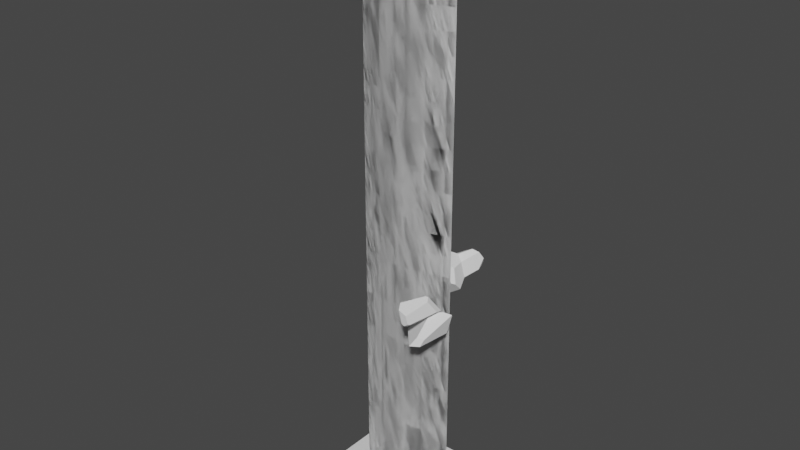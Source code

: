 # Source: LightningMesh.blend  (saved by Blender 2.81.16; exported with 4.5.12 LTS)
import bpy
from mathutils import Matrix  # noqa: F401  (used for matrix-valued properties, if any)

bpy.ops.wm.read_factory_settings(use_empty=True)
scene = bpy.context.scene
scene.name = 'Scene'

# ---- collections
col_collection = bpy.data.collections.new('Collection'); scene.collection.children.link(col_collection)

# ---- materials (node trees are filled in below, after node groups)
mat_debrie_outer = bpy.data.materials.new('Debrie_Outer')
mat_debrie_outer.alpha_threshold = 0.0
mat_debrie_outer.use_transparent_shadow = False
mat_debrie_outer.roughness = 0.5
mat_debrie_inner = bpy.data.materials.new('Debrie_Inner')
mat_debrie_inner.alpha_threshold = 0.0
mat_debrie_inner.use_transparent_shadow = False
mat_debrie_inner.roughness = 0.5

# ---- material node trees

# ---- world
world_world = bpy.data.worlds.new('World'); scene.world = world_world
world_world.use_nodes = True; world_world.node_tree.nodes.clear()
_N = world_world.node_tree.nodes; _L = world_world.node_tree.links
n0 = _N.new('ShaderNodeOutputWorld'); n0.name = 'World Output'; n0.location = (300, 300)
n1 = _N.new('ShaderNodeBackground'); n1.name = 'Background'; n1.location = (10, 300)
n1.inputs[0].default_value = (0.05088, 0.05088, 0.05088, 1.0)
_L.new(n1.outputs[0], n0.inputs[0])
n0.is_active_output = True
world_world.color = (0.05088, 0.05088, 0.05088)
world_world.use_sun_shadow = False
world_world.sun_shadow_jitter_overblur = 0.0

# ---- meshes
me_plane = bpy.data.meshes.new('Plane')
me_plane.from_pydata([(-0.5, -8.0, 0.169), (0.0, -8.0, -2.682e-07), (0.5, -8.0, 0.169), (0.5, 5.96e-08, 0.169), (0.0, 5.96e-08, 0.0), (-0.5, 5.96e-08, 0.169), (-0.5, -6.857, 0.169), (-0.5, -5.714, 0.169), (-0.5, -4.571, 0.169), (-0.5, -3.429, 0.169), (-0.5, -2.286, 0.169), (-0.5, -1.143, 0.169), (0.0, -6.857, -2.384e-07), (0.0, -5.714, -2.086e-07), (0.0, -4.571, -1.49e-07), (0.0, -3.429, -1.192e-07), (0.0, -2.286, -8.941e-08), (0.0, -1.143, -5.96e-08), (0.5, -6.857, 0.169), (0.5, -5.714, 0.169), (0.5, -4.571, 0.169), (0.5, -3.429, 0.169), (0.5, -2.286, 0.169), (0.5, -1.143, 0.169), (-0.25, -8.0, 0.05651), (-0.25, 5.96e-08, 0.05651), (-0.25, -6.857, 0.05651), (-0.25, -5.714, 0.05651), (-0.25, -4.571, 0.05651), (-0.25, -3.429, 0.05651), (-0.25, -2.286, 0.05651), (-0.25, -1.143, 0.05651), (0.25, -8.0, 0.05651), (0.25, 5.96e-08, 0.05651), (0.25, -6.857, 0.05651), (0.25, -5.714, 0.05651), (0.25, -4.571, 0.05651), (0.25, -3.429, 0.05651), (0.25, -2.286, 0.05651), (0.25, -1.143, 0.05651), (-0.5, -8.0, 0.169), (0.0, -8.0, -2.682e-07), (0.5, -8.0, 0.169), (0.5, 5.96e-08, 0.169), (0.0, 5.96e-08, 0.0), (-0.5, 5.96e-08, 0.169), (-0.5, -6.857, 0.169), (-0.5, -5.714, 0.169), (-0.5, -4.571, 0.169), (-0.5, -3.429, 0.169), (-0.5, -2.286, 0.169), (-0.5, -1.143, 0.169), (0.0, -6.857, -2.384e-07), (0.0, -5.714, -2.086e-07), (0.0, -4.571, -1.49e-07), (0.0, -3.429, -1.192e-07), (0.0, -2.286, -8.941e-08), (0.0, -1.143, -5.96e-08), (0.5, -6.857, 0.169), (0.5, -5.714, 0.169), (0.5, -4.571, 0.169), (0.5, -3.429, 0.169), (0.5, -2.286, 0.169), (0.5, -1.143, 0.169), (-0.25, -8.0, 0.05651), (-0.25, 5.96e-08, 0.05651), (-0.25, -6.857, 0.05651), (-0.25, -5.714, 0.05651), (-0.25, -4.571, 0.05651), (-0.25, -3.429, 0.05651), (-0.25, -2.286, 0.05651), (-0.25, -1.143, 0.05651), (0.25, -8.0, 0.05651), (0.25, 5.96e-08, 0.05651), (0.25, -6.857, 0.05651), (0.25, -5.714, 0.05651), (0.25, -4.571, 0.05651), (0.25, -3.429, 0.05651), (0.25, -2.286, 0.05651), (0.25, -1.143, 0.05651)], [], [(31, 17, 4, 25), (39, 23, 3, 33), (32, 2, 18, 34), (34, 18, 19, 35), (35, 19, 20, 36), (36, 20, 21, 37), (37, 21, 22, 38), (38, 22, 23, 39), (24, 1, 12, 26), (26, 12, 13, 27), (27, 13, 14, 28), (28, 14, 15, 29), (29, 15, 16, 30), (30, 16, 17, 31), (10, 30, 31, 11), (9, 29, 30, 10), (8, 28, 29, 9), (7, 27, 28, 8), (6, 26, 27, 7), (0, 24, 26, 6), (11, 31, 25, 5), (16, 38, 39, 17), (15, 37, 38, 16), (14, 36, 37, 15), (13, 35, 36, 14), (12, 34, 35, 13), (1, 32, 34, 12), (17, 39, 33, 4), (71, 65, 44, 57), (79, 73, 43, 63), (72, 74, 58, 42), (74, 75, 59, 58), (75, 76, 60, 59), (76, 77, 61, 60), (77, 78, 62, 61), (78, 79, 63, 62), (64, 66, 52, 41), (66, 67, 53, 52), (67, 68, 54, 53), (68, 69, 55, 54), (69, 70, 56, 55), (70, 71, 57, 56), (50, 51, 71, 70), (49, 50, 70, 69), (48, 49, 69, 68), (47, 48, 68, 67), (46, 47, 67, 66), (40, 46, 66, 64), (51, 45, 65, 71), (56, 57, 79, 78), (55, 56, 78, 77), (54, 55, 77, 76), (53, 54, 76, 75), (52, 53, 75, 74), (41, 52, 74, 72), (57, 44, 73, 79)])
me_plane.polygons.foreach_set('use_smooth', [True] * 56)
_uv = me_plane.uv_layers.new(name='UVMap')
_uv.uv.foreach_set('vector', [0.25, 0.8571, 0.5, 0.8571, 0.5, 1.0, 0.25, 1.0, 0.75, 0.8571, 1.0, 0.8571, 1.0, 1.0, 0.75, 1.0, 0.75, 0.0, 1.0, 0.0, 1.0, 0.1429, 0.75, 0.1429, 0.75, 0.1429, 1.0, 0.1429, 1.0, 0.2857, 0.75, 0.2857, 0.75, 0.2857, 1.0, 0.2857, 1.0, 0.4286, 0.75, 0.4286, 0.75, 0.4286, 1.0, 0.4286, 1.0, 0.5714, 0.75, 0.5714, 0.75, 0.5714, 1.0, 0.5714, 1.0, 0.7143, 0.75, 0.7143, 0.75, 0.7143, 1.0, 0.7143, 1.0, 0.8571, 0.75, 0.8571, 0.25, 0.0, 0.5, 0.0, 0.5, 0.1429, 0.25, 0.1429, 0.25, 0.1429, 0.5, 0.1429, 0.5, 0.2857, 0.25, 0.2857, 0.25, 0.2857, 0.5, 0.2857, 0.5, 0.4286, 0.25, 0.4286, 0.25, 0.4286, 0.5, 0.4286, 0.5, 0.5714, 0.25, 0.5714, 0.25, 0.5714, 0.5, 0.5714, 0.5, 0.7143, 0.25, 0.7143, 0.25, 0.7143, 0.5, 0.7143, 0.5, 0.8571, 0.25, 0.8571, 0.0, 0.7143, 0.25, 0.7143, 0.25, 0.8571, 0.0, 0.8571, 0.0, 0.5714, 0.25, 0.5714, 0.25, 0.7143, 0.0, 0.7143, 0.0, 0.4286, 0.25, 0.4286, 0.25, 0.5714, 0.0, 0.5714, 0.0, 0.2857, 0.25, 0.2857, 0.25, 0.4286, 0.0, 0.4286, 0.0, 0.1429, 0.25, 0.1429, 0.25, 0.2857, 0.0, 0.2857, 0.0, 0.0, 0.25, 0.0, 0.25, 0.1429, 0.0, 0.1429, 0.0, 0.8571, 0.25, 0.8571, 0.25, 1.0, 0.0, 1.0, 0.5, 0.7143, 0.75, 0.7143, 0.75, 0.8571, 0.5, 0.8571, 0.5, 0.5714, 0.75, 0.5714, 0.75, 0.7143, 0.5, 0.7143, 0.5, 0.4286, 0.75, 0.4286, 0.75, 0.5714, 0.5, 0.5714, 0.5, 0.2857, 0.75, 0.2857, 0.75, 0.4286, 0.5, 0.4286, 0.5, 0.1429, 0.75, 0.1429, 0.75, 0.2857, 0.5, 0.2857, 0.5, 0.0, 0.75, 0.0, 0.75, 0.1429, 0.5, 0.1429, 0.5, 0.8571, 0.75, 0.8571, 0.75, 1.0, 0.5, 1.0, 0.25, 0.8571, 0.25, 1.0, 0.5, 1.0, 0.5, 0.8571, 0.75, 0.8571, 0.75, 1.0, 1.0, 1.0, 1.0, 0.8571, 0.75, 0.0, 0.75, 0.1429, 1.0, 0.1429, 1.0, 0.0, 0.75, 0.1429, 0.75, 0.2857, 1.0, 0.2857, 1.0, 0.1429, 0.75, 0.2857, 0.75, 0.4286, 1.0, 0.4286, 1.0, 0.2857, 0.75, 0.4286, 0.75, 0.5714, 1.0, 0.5714, 1.0, 0.4286, 0.75, 0.5714, 0.75, 0.7143, 1.0, 0.7143, 1.0, 0.5714, 0.75, 0.7143, 0.75, 0.8571, 1.0, 0.8571, 1.0, 0.7143, 0.25, 0.0, 0.25, 0.1429, 0.5, 0.1429, 0.5, 0.0, 0.25, 0.1429, 0.25, 0.2857, 0.5, 0.2857, 0.5, 0.1429, 0.25, 0.2857, 0.25, 0.4286, 0.5, 0.4286, 0.5, 0.2857, 0.25, 0.4286, 0.25, 0.5714, 0.5, 0.5714, 0.5, 0.4286, 0.25, 0.5714, 0.25, 0.7143, 0.5, 0.7143, 0.5, 0.5714, 0.25, 0.7143, 0.25, 0.8571, 0.5, 0.8571, 0.5, 0.7143, 0.0, 0.7143, 0.0, 0.8571, 0.25, 0.8571, 0.25, 0.7143, 0.0, 0.5714, 0.0, 0.7143, 0.25, 0.7143, 0.25, 0.5714, 0.0, 0.4286, 0.0, 0.5714, 0.25, 0.5714, 0.25, 0.4286, 0.0, 0.2857, 0.0, 0.4286, 0.25, 0.4286, 0.25, 0.2857, 0.0, 0.1429, 0.0, 0.2857, 0.25, 0.2857, 0.25, 0.1429, 0.0, 0.0, 0.0, 0.1429, 0.25, 0.1429, 0.25, 0.0, 0.0, 0.8571, 0.0, 1.0, 0.25, 1.0, 0.25, 0.8571, 0.5, 0.7143, 0.5, 0.8571, 0.75, 0.8571, 0.75, 0.7143, 0.5, 0.5714, 0.5, 0.7143, 0.75, 0.7143, 0.75, 0.5714, 0.5, 0.4286, 0.5, 0.5714, 0.75, 0.5714, 0.75, 0.4286, 0.5, 0.2857, 0.5, 0.4286, 0.75, 0.4286, 0.75, 0.2857, 0.5, 0.1429, 0.5, 0.2857, 0.75, 0.2857, 0.75, 0.1429, 0.5, 0.0, 0.5, 0.1429, 0.75, 0.1429, 0.75, 0.0, 0.5, 0.8571, 0.5, 1.0, 0.75, 1.0, 0.75, 0.8571])
me_plane.use_remesh_fix_poles = True
me_plane.use_remesh_preserve_attributes = False
me_plane.use_mirror_vertex_groups = False
me_plane.update()
me_plane_001 = bpy.data.meshes.new('Plane.001')
me_plane_001.from_pydata([(-1.0, -1.0, 0.0), (1.0, -1.0, 0.0), (-1.0, 1.0, 0.0), (1.0, 1.0, 0.0)], [], [(0, 1, 3, 2)])
_uv = me_plane_001.uv_layers.new(name='UVMap')
_uv.uv.foreach_set('vector', [0.0, 0.0, 1.0, 0.0, 1.0, 1.0, 0.0, 1.0])
me_plane_001.use_remesh_fix_poles = True
me_plane_001.use_remesh_preserve_attributes = False
me_plane_001.use_mirror_vertex_groups = False
me_plane_001.update()
me_debrie_shard_002 = bpy.data.meshes.new('Debrie_shard.002')
me_debrie_shard_002.from_pydata([(-0.1276, 0.006169, -0.1837), (0.1388, 0.1198, -0.05867), (0.154, 0.04007, -0.07686), (0.04906, -0.1286, -0.1625), (0.0054, -0.1497, 0.05932), (-0.09434, 0.07286, 0.1028), (0.1512, 0.1352, -0.0005419), (0.1788, 0.1042, 0.07021), (-0.2165, 0.01888, 0.03587), (0.1358, 0.05925, 0.162), (-0.08565, -0.09894, 0.1265), (0.03738, 0.04303, 0.1844)], [], [(0, 1, 2, 3), (6, 7, 2, 1), (8, 0, 3, 4, 10), (8, 5, 6, 1, 0), (7, 6, 5, 11, 9), (9, 4, 3, 2, 7), (10, 11, 5, 8), (11, 10, 4, 9)])
_uv = me_debrie_shard_002.uv_layers.new(name='UVMap')
_uv.uv.foreach_set('vector', [0.3707, 0.3006, 0.0, 0.09308, 0.07975, 0.01443, 0.3707, 0.0, 0.7199, 0.07549, 0.8006, 0.0, 0.8006, 0.2186, 0.7069, 0.1571, 0.3304, 0.7226, 0.4063, 0.4123, 0.7069, 0.4113, 0.7069, 0.717, 0.5776, 0.8226, 0.01169, 0.9325, 0.0, 0.7317, 0.2665, 0.4774, 0.3304, 0.5299, 0.3304, 0.9547, 0.09825, 0.7876, 0.2081, 0.7755, 0.2081, 1.144, 0.02535, 1.035, 0.0, 0.9001, 0.6293, 0.02814, 0.6293, 0.3875, 0.3304, 0.4515, 0.3338, 0.1602, 0.4826, 0.0, 0.8921, 0.678, 0.6293, 0.7094, 0.7216, 0.518, 0.8921, 0.4113, 0.7187, 0.713, 0.9834, 0.7119, 0.9834, 0.8789, 0.6293, 0.8177])
me_debrie_shard_002.materials.append(mat_debrie_outer)
me_debrie_shard_002.materials.append(mat_debrie_inner)
me_debrie_shard_002.use_remesh_preserve_volume = False
me_debrie_shard_002.use_remesh_preserve_attributes = False
me_debrie_shard_002.use_mirror_vertex_groups = False
me_debrie_shard_002.update()
me_debrie_shard_003 = bpy.data.meshes.new('Debrie_shard.003')
me_debrie_shard_003.from_pydata([(0.009433, -0.0004943, 0.1701), (0.03289, -0.2397, 0.009426), (0.1097, -0.2029, -0.02072), (0.2049, 0.222, 0.1715), (-0.2548, 0.03676, -0.02725), (0.08632, -0.2514, -0.1022), (-0.02473, -0.3224, -0.1022), (0.06512, 0.1196, 0.2048), (0.1453, 0.2077, -0.1022), (0.1446, 0.2027, -0.1022), (-0.1182, 0.09085, 0.1302), (-0.2817, -0.03206, -0.1022), (-0.2841, -0.02932, -0.1022), (0.1115, 0.168, 0.2025), (-0.03984, 0.0787, 0.1879), (0.1453, 0.2078, -0.1022), (0.2026, 0.2259, 0.1587), (-0.246, 0.04224, -0.1022), (-0.2454, 0.04252, -0.1022), (-0.07204, 0.09564, 0.1732), (0.1439, 0.2072, -0.1022)], [], [(5, 2, 1, 6), (8, 3, 2, 9), (9, 2, 5), (6, 1, 11), (7, 0, 1, 2, 3, 13), (14, 0, 7), (15, 16, 3, 8), (19, 10, 4, 12, 11, 1, 0, 14), (17, 4, 10, 18), (12, 4, 17), (13, 19, 14, 7), (3, 16, 10, 19, 13), (20, 10, 16, 15), (18, 10, 20), (6, 11, 12, 17, 18, 20, 15, 8, 9, 5)])
_uv = me_debrie_shard_003.uv_layers.new(name='UVMap')
_uv.uv.foreach_set('vector', [0.7032, 0.5175, 0.7206, 0.4215, 0.8067, 0.4487, 0.8067, 0.5991, 0.702, 0.4633, 0.4224, 0.4851, 0.6187, 0.05164, 0.702, 0.4583, 0.702, 0.4583, 0.6187, 0.05164, 0.702, 0.0006259, 0.617, 0.9094, 0.4685, 0.8857, 0.617, 0.5218, 0.03479, 0.4059, 0.0, 0.2736, 0.09297, 0.0, 0.1758, 0.03597, 0.1758, 0.5119, 0.07771, 0.4575, 0.3408, 0.6789, 0.4189, 0.6249, 0.4189, 0.7617, 0.702, 0.4634, 0.4355, 0.4886, 0.4224, 0.4851, 0.702, 0.4633, 0.2507, 0.5652, 0.3078, 0.5382, 0.5173, 0.4881, 0.617, 0.5182, 0.617, 0.5218, 0.4685, 0.8857, 0.2548, 0.6911, 0.2311, 0.5992, 1.07, 0.4846, 0.9954, 0.4948, 0.838, 0.3479, 1.07, 0.4839, 0.001073, 0.5542, 0.08155, 0.4881, 0.08155, 0.5638, 0.3744, 0.4881, 0.3744, 0.6875, 0.3448, 0.6619, 0.3443, 0.548, 0.4642, 0.4215, 0.4777, 0.4231, 0.4777, 0.7722, 0.4362, 0.7245, 0.4224, 0.5256, 1.07, 0.06135, 0.838, 0.3479, 0.8095, 0.0, 1.07, 0.05988, 1.07, 0.4839, 0.838, 0.3479, 1.07, 0.06135, 0.0, 0.0, 0.0, 0.0, 0.0, 0.0, 0.0, 0.0, 0.0, 0.0, 0.0, 0.0, 0.0, 0.0, 0.0, 0.0, 0.0, 0.0, 0.0, 0.0])
me_debrie_shard_003.materials.append(mat_debrie_outer)
me_debrie_shard_003.materials.append(mat_debrie_inner)
me_debrie_shard_003.use_remesh_preserve_volume = False
me_debrie_shard_003.use_remesh_preserve_attributes = False
me_debrie_shard_003.use_mirror_vertex_groups = False
me_debrie_shard_003.update()
me_debrie_shard_004 = bpy.data.meshes.new('Debrie_shard.004')
me_debrie_shard_004.from_pydata([(0.1919, -0.1868, -0.0691), (0.2358, -0.1504, -0.08698), (0.1891, -0.1259, 0.126), (0.07469, -0.2166, 0.1854), (0.2128, -0.0578, -0.2132), (0.2115, 0.07169, -0.08391), (0.07766, -0.2052, 0.2115), (-0.1922, -0.1416, 0.1384), (0.02739, -0.1009, -0.2721), (0.2471, -0.06226, -0.1872), (0.1678, 0.05063, 0.1379), (0.07677, 0.1014, 0.2051), (-0.04034, -0.1209, 0.2981), (-0.1946, -0.05943, -0.04683), (0.07726, -0.04619, -0.3086), (0.07455, -0.04753, -0.3086), (0.03481, 0.2065, -0.1051), (-0.05561, -0.07268, 0.3085), (-0.2042, -0.09922, 0.2182), (-0.03465, -0.04598, -0.3086), (-0.03695, -0.04453, -0.3086), (-0.2149, -0.1302, 0.145), (0.03039, 0.008448, -0.3086), (0.01477, -0.07707, -0.3086), (0.02929, 0.009419, -0.3086), (-0.05412, 0.2192, 0.1144), (0.02851, 0.01011, -0.3086), (-0.1382, -0.0377, 0.2775), (-0.2153, -0.1021, 0.2036), (-0.05704, 0.1333, -0.2605), (-0.03677, -0.04085, -0.3086), (-0.1659, 0.2426, 0.06214), (-0.1565, 0.244, -0.08556), (-0.1207, 0.2375, -0.1098), (0.02674, 0.01167, -0.3086), (-0.1468, 0.2381, 0.09322), (-0.03166, 0.0632, -0.3086), (0.00885, 0.2121, -0.1226), (-0.09938, 0.1865, -0.1855), (-0.1545, 0.2437, -0.08886)], [], [(1, 2, 6, 3, 0), (14, 4, 9, 1, 0, 8, 15), (0, 3, 7, 8), (9, 5, 10, 2, 1), (10, 11, 17, 12, 6, 2), (21, 13, 20, 19, 8, 7), (9, 4, 22, 24, 5), (5, 16, 25, 11, 10), (22, 4, 14), (15, 8, 23), (26, 16, 5, 24), (17, 11, 25, 35, 27), (18, 12, 17, 27), (23, 8, 19), (20, 13, 32, 39, 38, 29, 30), (21, 7, 3, 6, 12, 18, 28), (21, 28, 31, 32, 13), (30, 29, 36), (31, 28, 18, 27, 35), (36, 29, 34), (37, 16, 26, 34, 29), (32, 31, 35, 25, 16, 37, 33, 39), (37, 29, 38, 33), (38, 39, 33), (36, 34, 26, 24, 22, 14, 15, 23, 19, 20, 30)])
_uv = me_debrie_shard_004.uv_layers.new(name='UVMap')
_uv.uv.foreach_set('vector', [0.05621, 0.2897, 0.0, 0.1121, 0.07879, 0.0, 0.0952, 0.01798, 0.0952, 0.2572, 0.2916, 0.247, 0.241, 0.1153, 0.2295, 0.0804, 0.3099, 0.0, 0.3606, 0.001438, 0.3606, 0.235, 0.2939, 0.2481, 0.2995, 0.961, 0.2846, 0.7222, 0.5141, 0.6562, 0.5141, 1.053, 0.457, 0.1221, 0.5384, 0.0, 0.7312, 0.0007242, 0.7312, 0.152, 0.5487, 0.1895, 0.4857, 0.6562, 0.5848, 0.6919, 0.5848, 0.8973, 0.5451, 0.9159, 0.4059, 0.8811, 0.3669, 0.7498, 0.3317, 0.8314, 0.2544, 0.675, 0.2709, 0.4157, 0.2731, 0.4149, 0.3497, 0.4214, 0.3497, 0.8183, 1.012, 0.6893, 0.9878, 0.6619, 0.9057, 0.4976, 0.9058, 0.4964, 1.132, 0.605, 0.9158, 0.6562, 0.7263, 0.6556, 0.6783, 0.4599, 0.8342, 0.3968, 0.9158, 0.4634, 0.3415, 0.6581, 0.3415, 0.8418, 0.3034, 0.7059, 0.2939, 0.2481, 0.3606, 0.235, 0.3459, 0.2706, 0.9059, 0.4955, 1.132, 0.4154, 1.132, 0.605, 0.9058, 0.4964, 0.1172, 0.9817, 0.0, 0.813, 0.1082, 0.6842, 0.1865, 0.6589, 0.1865, 0.9406, 0.6263, 0.7197, 0.6263, 0.8755, 0.5843, 0.8629, 0.5625, 0.7854, 0.3195, 0.3975, 0.3497, 0.4214, 0.2731, 0.4149, 0.0009683, 0.4538, 0.2544, 0.3968, 0.2544, 0.6586, 0.2512, 0.6589, 0.1498, 0.6272, 0.07, 0.5952, 0.001426, 0.4568, 0.7551, 0.2597, 0.765, 0.2796, 0.765, 0.5184, 0.7409, 0.5219, 0.64, 0.42, 0.688, 0.2717, 0.7, 0.2613, 0.6198, 0.3968, 0.6748, 0.3999, 0.6748, 0.7191, 0.5593, 0.7685, 0.4919, 0.5155, 0.001426, 0.4568, 0.07, 0.5952, 0.01438, 0.5444, 0.8735, 0.3968, 0.8735, 0.716, 0.8578, 0.7171, 0.7736, 0.6808, 0.8444, 0.4081, 0.914, 0.4278, 0.9711, 0.3787, 0.9061, 0.4935, 1.116, 0.3937, 1.132, 0.4154, 0.9059, 0.4955, 0.9061, 0.4935, 0.9711, 0.3787, 0.64, 0.1371, 0.6804, 0.01812, 0.7058, 0.0, 0.7869, 0.01368, 0.7869, 0.2151, 0.7605, 0.2203, 0.6608, 0.1678, 0.6405, 0.1404, 1.001, 0.1126, 0.8579, 0.08214, 0.9279, 0.0322, 1.001, 0.0, 0.792, 0.6684, 0.792, 0.7746, 0.7736, 0.7458, 0.0, 0.0, 0.0, 0.0, 0.0, 0.0, 0.0, 0.0, 0.0, 0.0, 0.0, 0.0, 0.0, 0.0, 0.0, 0.0, 0.0, 0.0, 0.0, 0.0, 0.0, 0.0])
me_debrie_shard_004.materials.append(mat_debrie_outer)
me_debrie_shard_004.materials.append(mat_debrie_inner)
me_debrie_shard_004.use_remesh_preserve_volume = False
me_debrie_shard_004.use_remesh_preserve_attributes = False
me_debrie_shard_004.use_mirror_vertex_groups = False
me_debrie_shard_004.update()
me_debrie_shard_005 = bpy.data.meshes.new('Debrie_shard.005')
me_debrie_shard_005.from_pydata([(-0.191, 0.09314, -0.02824), (0.005778, 0.2246, -0.1243), (0.05505, 0.1454, -0.1421), (0.02984, -0.2115, -0.1108), (-0.1929, 0.07553, 0.01071), (0.1107, 0.2655, -0.1074), (0.07343, -0.2239, -0.06706), (-0.033, -0.2533, -0.08008), (-0.03108, -0.2533, -0.08095), (0.06323, 0.1326, 0.1515), (-0.1209, -0.1696, 0.14), (0.1581, 0.2679, -0.06239), (0.1683, 0.1721, -0.03776), (0.007287, -0.2533, -0.09825), (0.06221, -0.2533, -0.05457), (-0.03358, -0.2533, -0.07763), (0.03195, 0.1147, 0.1596), (0.09812, 0.07474, 0.1192), (0.03378, -0.2533, 0.04508), (-0.07504, -0.2533, 0.09529), (0.03263, -0.2533, 0.04911), (0.03062, -0.2533, 0.04997)], [], [(1, 2, 3, 8, 7, 0), (9, 11, 5, 1, 0, 4, 16), (1, 5, 2), (3, 2, 5, 11, 12, 6), (13, 3, 6, 14), (15, 10, 4, 0, 7), (8, 3, 13), (10, 16, 4), (12, 17, 20, 18, 6), (14, 6, 18), (19, 10, 15), (9, 17, 12, 11), (20, 17, 9, 16, 10, 21), (21, 10, 19), (15, 7, 8, 13, 14, 18, 20, 21, 19)])
_uv = me_debrie_shard_005.uv_layers.new(name='UVMap')
_uv.uv.foreach_set('vector', [0.01337, 0.4397, 0.0, 0.3432, 0.191, 0.02805, 0.2722, 0.01923, 0.2742, 0.02016, 0.2742, 0.4144, 0.7777, 0.6435, 0.5011, 0.6239, 0.4875, 0.5582, 0.54, 0.4539, 0.7663, 0.3217, 0.8065, 0.3393, 0.8065, 0.6189, 0.2742, 0.08502, 0.3543, 0.0, 0.3543, 0.1404, 0.3578, 0.833, 0.2742, 0.4741, 0.3115, 0.3387, 0.3764, 0.3217, 0.4223, 0.4128, 0.4223, 0.8317, 0.7421, 0.2129, 0.7421, 0.2632, 0.6776, 0.2616, 0.6716, 0.2274, 0.8822, 0.3937, 0.6714, 0.2493, 0.842, 0.01008, 0.8847, 0.0, 0.8847, 0.3942, 0.2722, 0.01923, 0.191, 0.02805, 0.2332, 0.0006558, 1.005, 0.0, 1.005, 0.3318, 0.7718, 0.1782, 0.1752, 0.8906, 0.0, 0.7886, 0.04892, 0.4414, 0.05322, 0.4413, 0.1752, 0.4718, 0.1595, 0.4408, 0.1752, 0.4718, 0.05322, 0.4413, 0.7045, 0.3522, 0.6714, 0.2493, 0.8822, 0.3937, 0.7548, 0.5991, 0.6786, 0.59, 0.6767, 0.3873, 0.7548, 0.3217, 1.041, 0.3342, 1.041, 0.6848, 0.9894, 0.7417, 0.9586, 0.7197, 0.8518, 0.4055, 1.039, 0.334, 1.039, 0.334, 0.8518, 0.4055, 0.9214, 0.3227, 0.0, 0.0, 0.0, 0.0, 0.0, 0.0, 0.0, 0.0, 0.0, 0.0, 0.0, 0.0, 0.0, 0.0, 0.0, 0.0, 0.0, 0.0])
me_debrie_shard_005.materials.append(mat_debrie_outer)
me_debrie_shard_005.materials.append(mat_debrie_inner)
me_debrie_shard_005.use_remesh_preserve_volume = False
me_debrie_shard_005.use_remesh_preserve_attributes = False
me_debrie_shard_005.use_mirror_vertex_groups = False
me_debrie_shard_005.update()
me_plane_002 = bpy.data.meshes.new('Plane.002')
me_plane_002.from_pydata([(-0.5, -8.0, 0.169), (0.0, -8.0, -2.682e-07), (0.5, -8.0, 0.169), (0.5, 5.96e-08, 0.169), (0.0, 5.96e-08, 0.0), (-0.5, 5.96e-08, 0.169), (-0.5, -6.857, 0.169), (-0.5, -5.714, 0.169), (-0.5, -4.571, 0.169), (-0.5, -3.429, 0.169), (-0.5, -2.286, 0.169), (-0.5, -1.143, 0.169), (0.0, -6.857, -2.384e-07), (0.0, -5.714, -2.086e-07), (0.0, -4.571, -1.49e-07), (0.0, -3.429, -1.192e-07), (0.0, -2.286, -8.941e-08), (0.0, -1.143, -5.96e-08), (0.5, -6.857, 0.169), (0.5, -5.714, 0.169), (0.5, -4.571, 0.169), (0.5, -3.429, 0.169), (0.5, -2.286, 0.169), (0.5, -1.143, 0.169), (-0.25, -8.0, 0.05651), (-0.25, 5.96e-08, 0.05651), (-0.25, -6.857, 0.05651), (-0.25, -5.714, 0.05651), (-0.25, -4.571, 0.05651), (-0.25, -3.429, 0.05651), (-0.25, -2.286, 0.05651), (-0.25, -1.143, 0.05651), (0.25, -8.0, 0.05651), (0.25, 5.96e-08, 0.05651), (0.25, -6.857, 0.05651), (0.25, -5.714, 0.05651), (0.25, -4.571, 0.05651), (0.25, -3.429, 0.05651), (0.25, -2.286, 0.05651), (0.25, -1.143, 0.05651), (-0.5, -8.0, 0.169), (0.0, -8.0, -2.682e-07), (0.5, -8.0, 0.169), (0.5, 5.96e-08, 0.169), (0.0, 5.96e-08, 0.0), (-0.5, 5.96e-08, 0.169), (-0.5, -6.857, 0.169), (-0.5, -5.714, 0.169), (-0.5, -4.571, 0.169), (-0.5, -3.429, 0.169), (-0.5, -2.286, 0.169), (-0.5, -1.143, 0.169), (0.0, -6.857, -2.384e-07), (0.0, -5.714, -2.086e-07), (0.0, -4.571, -1.49e-07), (0.0, -3.429, -1.192e-07), (0.0, -2.286, -8.941e-08), (0.0, -1.143, -5.96e-08), (0.5, -6.857, 0.169), (0.5, -5.714, 0.169), (0.5, -4.571, 0.169), (0.5, -3.429, 0.169), (0.5, -2.286, 0.169), (0.5, -1.143, 0.169), (-0.25, -8.0, 0.05651), (-0.25, 5.96e-08, 0.05651), (-0.25, -6.857, 0.05651), (-0.25, -5.714, 0.05651), (-0.25, -4.571, 0.05651), (-0.25, -3.429, 0.05651), (-0.25, -2.286, 0.05651), (-0.25, -1.143, 0.05651), (0.25, -8.0, 0.05651), (0.25, 5.96e-08, 0.05651), (0.25, -6.857, 0.05651), (0.25, -5.714, 0.05651), (0.25, -4.571, 0.05651), (0.25, -3.429, 0.05651), (0.25, -2.286, 0.05651), (0.25, -1.143, 0.05651)], [], [(31, 17, 4, 25), (39, 23, 3, 33), (32, 2, 18, 34), (34, 18, 19, 35), (35, 19, 20, 36), (36, 20, 21, 37), (37, 21, 22, 38), (38, 22, 23, 39), (24, 1, 12, 26), (26, 12, 13, 27), (27, 13, 14, 28), (28, 14, 15, 29), (29, 15, 16, 30), (30, 16, 17, 31), (10, 30, 31, 11), (9, 29, 30, 10), (8, 28, 29, 9), (7, 27, 28, 8), (6, 26, 27, 7), (0, 24, 26, 6), (11, 31, 25, 5), (16, 38, 39, 17), (15, 37, 38, 16), (14, 36, 37, 15), (13, 35, 36, 14), (12, 34, 35, 13), (1, 32, 34, 12), (17, 39, 33, 4), (71, 65, 44, 57), (79, 73, 43, 63), (72, 74, 58, 42), (74, 75, 59, 58), (75, 76, 60, 59), (76, 77, 61, 60), (77, 78, 62, 61), (78, 79, 63, 62), (64, 66, 52, 41), (66, 67, 53, 52), (67, 68, 54, 53), (68, 69, 55, 54), (69, 70, 56, 55), (70, 71, 57, 56), (50, 51, 71, 70), (49, 50, 70, 69), (48, 49, 69, 68), (47, 48, 68, 67), (46, 47, 67, 66), (40, 46, 66, 64), (51, 45, 65, 71), (56, 57, 79, 78), (55, 56, 78, 77), (54, 55, 77, 76), (53, 54, 76, 75), (52, 53, 75, 74), (41, 52, 74, 72), (57, 44, 73, 79)])
me_plane_002.polygons.foreach_set('use_smooth', [True] * 56)
_uv = me_plane_002.uv_layers.new(name='UVMap')
_uv.uv.foreach_set('vector', [0.25, 0.8571, 0.5, 0.8571, 0.5, 1.0, 0.25, 1.0, 0.75, 0.8571, 1.0, 0.8571, 1.0, 1.0, 0.75, 1.0, 0.75, 0.0, 1.0, 0.0, 1.0, 0.1429, 0.75, 0.1429, 0.75, 0.1429, 1.0, 0.1429, 1.0, 0.2857, 0.75, 0.2857, 0.75, 0.2857, 1.0, 0.2857, 1.0, 0.4286, 0.75, 0.4286, 0.75, 0.4286, 1.0, 0.4286, 1.0, 0.5714, 0.75, 0.5714, 0.75, 0.5714, 1.0, 0.5714, 1.0, 0.7143, 0.75, 0.7143, 0.75, 0.7143, 1.0, 0.7143, 1.0, 0.8571, 0.75, 0.8571, 0.25, 0.0, 0.5, 0.0, 0.5, 0.1429, 0.25, 0.1429, 0.25, 0.1429, 0.5, 0.1429, 0.5, 0.2857, 0.25, 0.2857, 0.25, 0.2857, 0.5, 0.2857, 0.5, 0.4286, 0.25, 0.4286, 0.25, 0.4286, 0.5, 0.4286, 0.5, 0.5714, 0.25, 0.5714, 0.25, 0.5714, 0.5, 0.5714, 0.5, 0.7143, 0.25, 0.7143, 0.25, 0.7143, 0.5, 0.7143, 0.5, 0.8571, 0.25, 0.8571, 0.0, 0.7143, 0.25, 0.7143, 0.25, 0.8571, 0.0, 0.8571, 0.0, 0.5714, 0.25, 0.5714, 0.25, 0.7143, 0.0, 0.7143, 0.0, 0.4286, 0.25, 0.4286, 0.25, 0.5714, 0.0, 0.5714, 0.0, 0.2857, 0.25, 0.2857, 0.25, 0.4286, 0.0, 0.4286, 0.0, 0.1429, 0.25, 0.1429, 0.25, 0.2857, 0.0, 0.2857, 0.0, 0.0, 0.25, 0.0, 0.25, 0.1429, 0.0, 0.1429, 0.0, 0.8571, 0.25, 0.8571, 0.25, 1.0, 0.0, 1.0, 0.5, 0.7143, 0.75, 0.7143, 0.75, 0.8571, 0.5, 0.8571, 0.5, 0.5714, 0.75, 0.5714, 0.75, 0.7143, 0.5, 0.7143, 0.5, 0.4286, 0.75, 0.4286, 0.75, 0.5714, 0.5, 0.5714, 0.5, 0.2857, 0.75, 0.2857, 0.75, 0.4286, 0.5, 0.4286, 0.5, 0.1429, 0.75, 0.1429, 0.75, 0.2857, 0.5, 0.2857, 0.5, 0.0, 0.75, 0.0, 0.75, 0.1429, 0.5, 0.1429, 0.5, 0.8571, 0.75, 0.8571, 0.75, 1.0, 0.5, 1.0, 0.25, 0.8571, 0.25, 1.0, 0.5, 1.0, 0.5, 0.8571, 0.75, 0.8571, 0.75, 1.0, 1.0, 1.0, 1.0, 0.8571, 0.75, 0.0, 0.75, 0.1429, 1.0, 0.1429, 1.0, 0.0, 0.75, 0.1429, 0.75, 0.2857, 1.0, 0.2857, 1.0, 0.1429, 0.75, 0.2857, 0.75, 0.4286, 1.0, 0.4286, 1.0, 0.2857, 0.75, 0.4286, 0.75, 0.5714, 1.0, 0.5714, 1.0, 0.4286, 0.75, 0.5714, 0.75, 0.7143, 1.0, 0.7143, 1.0, 0.5714, 0.75, 0.7143, 0.75, 0.8571, 1.0, 0.8571, 1.0, 0.7143, 0.25, 0.0, 0.25, 0.1429, 0.5, 0.1429, 0.5, 0.0, 0.25, 0.1429, 0.25, 0.2857, 0.5, 0.2857, 0.5, 0.1429, 0.25, 0.2857, 0.25, 0.4286, 0.5, 0.4286, 0.5, 0.2857, 0.25, 0.4286, 0.25, 0.5714, 0.5, 0.5714, 0.5, 0.4286, 0.25, 0.5714, 0.25, 0.7143, 0.5, 0.7143, 0.5, 0.5714, 0.25, 0.7143, 0.25, 0.8571, 0.5, 0.8571, 0.5, 0.7143, 0.0, 0.7143, 0.0, 0.8571, 0.25, 0.8571, 0.25, 0.7143, 0.0, 0.5714, 0.0, 0.7143, 0.25, 0.7143, 0.25, 0.5714, 0.0, 0.4286, 0.0, 0.5714, 0.25, 0.5714, 0.25, 0.4286, 0.0, 0.2857, 0.0, 0.4286, 0.25, 0.4286, 0.25, 0.2857, 0.0, 0.1429, 0.0, 0.2857, 0.25, 0.2857, 0.25, 0.1429, 0.0, 0.0, 0.0, 0.1429, 0.25, 0.1429, 0.25, 0.0, 0.0, 0.8571, 0.0, 1.0, 0.25, 1.0, 0.25, 0.8571, 0.5, 0.7143, 0.5, 0.8571, 0.75, 0.8571, 0.75, 0.7143, 0.5, 0.5714, 0.5, 0.7143, 0.75, 0.7143, 0.75, 0.5714, 0.5, 0.4286, 0.5, 0.5714, 0.75, 0.5714, 0.75, 0.4286, 0.5, 0.2857, 0.5, 0.4286, 0.75, 0.4286, 0.75, 0.2857, 0.5, 0.1429, 0.5, 0.2857, 0.75, 0.2857, 0.75, 0.1429, 0.5, 0.0, 0.5, 0.1429, 0.75, 0.1429, 0.75, 0.0, 0.5, 0.8571, 0.5, 1.0, 0.75, 1.0, 0.75, 0.8571])
me_plane_002.use_remesh_fix_poles = True
me_plane_002.use_remesh_preserve_attributes = False
me_plane_002.use_mirror_vertex_groups = False
me_plane_002.update()

# ---- objects
ob_plane01 = bpy.data.objects.new('Plane01', me_plane)
ob_plane = bpy.data.objects.new('Plane', me_plane_001)
ob_debrie_shard_002 = bpy.data.objects.new('Debrie_shard.002', me_debrie_shard_002)
ob_debrie_shard_003 = bpy.data.objects.new('Debrie_shard.003', me_debrie_shard_003)
ob_debrie_shard_004 = bpy.data.objects.new('Debrie_shard.004', me_debrie_shard_004)
ob_debrie_shard_005 = bpy.data.objects.new('Debrie_shard.005', me_debrie_shard_005)
ob_plane01_highpoly = bpy.data.objects.new('Plane01_HighPoly', me_plane_002)

# ---- transforms, parenting, visibility, modifiers, constraints
ob_plane01.location = (0.0, -0.2579, 5.96e-08)
ob_plane01.rotation_euler = (-1.571, -0.0, 0.0)
ob_plane01.scale = (1.386, 1.0, 1.0)
ob_plane01.lineart.crease_threshold = 0.0
ob_plane.location = (0.0, -0.2579, 0.0)
ob_plane.lineart.crease_threshold = 0.0
ob_debrie_shard_002.location = (0.408, 0.6594, 3.247)
ob_debrie_shard_002.lineart.crease_threshold = 0.0
ob_debrie_shard_003.location = (0.7431, -0.6008, 2.962)
ob_debrie_shard_003.lineart.crease_threshold = 0.0
ob_debrie_shard_004.location = (0.2455, 0.4591, 3.169)
ob_debrie_shard_004.lineart.crease_threshold = 0.0
ob_debrie_shard_005.location = (0.6975, -0.7467, 3.275)
ob_debrie_shard_005.lineart.crease_threshold = 0.0
ob_plane01_highpoly.location = (0.0, -0.2579, 5.96e-08)
ob_plane01_highpoly.rotation_euler = (-1.571, -0.0, 0.0)
ob_plane01_highpoly.scale = (1.386, 1.0, 1.0)
ob_plane01_highpoly.lineart.crease_threshold = 0.0
_m = ob_plane01_highpoly.modifiers.new('Subdivision', 'SUBSURF')
_m.uv_smooth = 'PRESERVE_CORNERS'
_m.subdivision_type = 'SIMPLE'
_m.levels = 2
_m.show_only_control_edges = False

# ---- collection membership
col_collection.objects.link(ob_plane01)
col_collection.objects.link(ob_plane)
col_collection.objects.link(ob_debrie_shard_002)
col_collection.objects.link(ob_debrie_shard_003)
col_collection.objects.link(ob_debrie_shard_004)
col_collection.objects.link(ob_debrie_shard_005)
col_collection.objects.link(ob_plane01_highpoly)

# ---- scene / render settings (as saved in the file)
scene.frame_start = 1; scene.frame_end = 250; scene.frame_set(1)
scene.render.engine = 'BLENDER_EEVEE_NEXT'
scene.cycles.use_denoising = False
scene.cycles.samples = 128
scene.cycles.sampling_pattern = 'TABULATED_SOBOL'
scene.cycles.use_adaptive_sampling = False
scene.cycles.use_light_tree = False
scene.view_settings.view_transform = 'Filmic'
bpy.context.view_layer.update()

# ---- added for rendering (the .blend has no active camera and no usable light): camera, sun
cam_auto = bpy.data.cameras.new('AutoCamera')
cam_auto.lens = 50.0
cam_auto.sensor_width = 36.0
cam_auto.clip_end = 1000.0
ob_auto_camera = bpy.data.objects.new('AutoCamera', cam_auto)
scene.collection.objects.link(ob_auto_camera)
ob_auto_camera.location = (7.86238, -9.66648, 10.2899)
ob_auto_camera.rotation_euler = (1.09748, -7.21219e-08, 0.694738)
scene.camera = ob_auto_camera
light_auto_sun = bpy.data.lights.new('AutoSun', 'SUN')
light_auto_sun.energy = 3.0
light_auto_sun.angle = 0.0523599
ob_auto_sun = bpy.data.objects.new('AutoSun', light_auto_sun)
scene.collection.objects.link(ob_auto_sun)
ob_auto_sun.rotation_euler = (0.872665, 0.174533, 0.523599)
bpy.context.view_layer.update()
